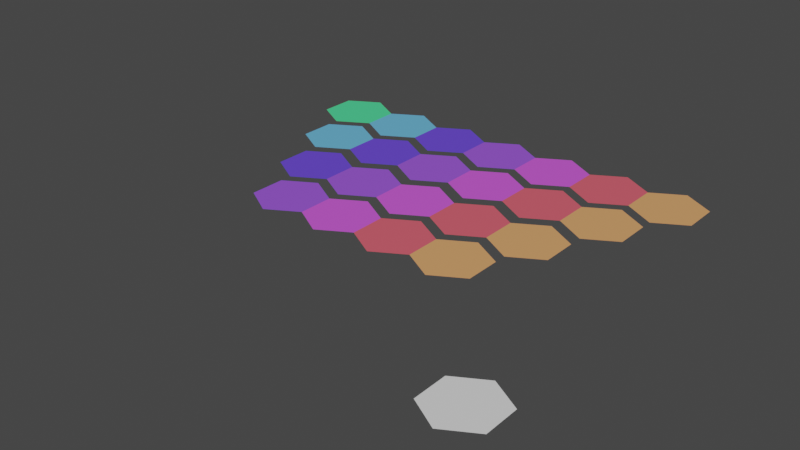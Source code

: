 # Source: multihex.blend  (saved by Blender 2.81.16; exported with 4.5.12 LTS)
import bpy
from mathutils import Matrix  # noqa: F401  (used for matrix-valued properties, if any)

bpy.ops.wm.read_factory_settings(use_empty=True)
scene = bpy.context.scene
scene.name = 'Scene'

# ---- collections
col_collection = bpy.data.collections.new('Collection'); scene.collection.children.link(col_collection)

# ---- materials (node trees are filled in below, after node groups)
mat_material_001 = bpy.data.materials.new('Material.001')
mat_material_001.use_transparent_shadow = False
mat_material_002 = bpy.data.materials.new('Material.002')
mat_material_002.use_transparent_shadow = False
mat_material_003 = bpy.data.materials.new('Material.003')
mat_material_003.use_transparent_shadow = False
mat_material_004 = bpy.data.materials.new('Material.004')
mat_material_004.use_transparent_shadow = False
mat_material_005 = bpy.data.materials.new('Material.005')
mat_material_005.use_transparent_shadow = False
mat_material_006 = bpy.data.materials.new('Material.006')
mat_material_006.use_transparent_shadow = False
mat_material_007 = bpy.data.materials.new('Material.007')
mat_material_007.use_transparent_shadow = False

# ---- material node trees
mat_material_001.use_nodes = True; mat_material_001.node_tree.nodes.clear()
_N = mat_material_001.node_tree.nodes; _L = mat_material_001.node_tree.links
n0 = _N.new('ShaderNodeOutputMaterial'); n0.name = 'Material Output'; n0.location = (300, 300)
n1 = _N.new('ShaderNodeBsdfPrincipled'); n1.name = 'Principled BSDF'; n1.location = (10, 300)
n1.distribution = 'GGX'
n1.subsurface_method = 'BURLEY'
n1.inputs[0].default_value = (0.8, 0.3705, 0.1432, 1.0)
n1.inputs[3].default_value = 1.45
n1.inputs[27].default_value = (0.0, 0.0, 0.0, 1.0)
n1.inputs[28].default_value = 1.0
_L.new(n1.outputs[0], n0.inputs[0])
n0.is_active_output = True
mat_material_002.use_nodes = True; mat_material_002.node_tree.nodes.clear()
_N = mat_material_002.node_tree.nodes; _L = mat_material_002.node_tree.links
n0 = _N.new('ShaderNodeOutputMaterial'); n0.name = 'Material Output'; n0.location = (300, 300)
n1 = _N.new('ShaderNodeBsdfPrincipled'); n1.name = 'Principled BSDF'; n1.location = (10, 300)
n1.distribution = 'GGX'
n1.subsurface_method = 'BURLEY'
n1.inputs[0].default_value = (0.8, 0.1136, 0.1541, 1.0)
n1.inputs[3].default_value = 1.45
n1.inputs[27].default_value = (0.0, 0.0, 0.0, 1.0)
n1.inputs[28].default_value = 1.0
_L.new(n1.outputs[0], n0.inputs[0])
n0.is_active_output = True
mat_material_003.use_nodes = True; mat_material_003.node_tree.nodes.clear()
_N = mat_material_003.node_tree.nodes; _L = mat_material_003.node_tree.links
n0 = _N.new('ShaderNodeOutputMaterial'); n0.name = 'Material Output'; n0.location = (300, 300)
n1 = _N.new('ShaderNodeBsdfPrincipled'); n1.name = 'Principled BSDF'; n1.location = (10, 300)
n1.distribution = 'GGX'
n1.subsurface_method = 'BURLEY'
n1.inputs[0].default_value = (0.6806, 0.103, 0.8, 1.0)
n1.inputs[3].default_value = 1.45
n1.inputs[27].default_value = (0.0, 0.0, 0.0, 1.0)
n1.inputs[28].default_value = 1.0
_L.new(n1.outputs[0], n0.inputs[0])
n0.is_active_output = True
mat_material_004.use_nodes = True; mat_material_004.node_tree.nodes.clear()
_N = mat_material_004.node_tree.nodes; _L = mat_material_004.node_tree.links
n0 = _N.new('ShaderNodeOutputMaterial'); n0.name = 'Material Output'; n0.location = (300, 300)
n1 = _N.new('ShaderNodeBsdfPrincipled'); n1.name = 'Principled BSDF'; n1.location = (10, 300)
n1.distribution = 'GGX'
n1.subsurface_method = 'BURLEY'
n1.inputs[0].default_value = (0.3174, 0.0934, 0.8, 1.0)
n1.inputs[3].default_value = 1.45
n1.inputs[27].default_value = (0.0, 0.0, 0.0, 1.0)
n1.inputs[28].default_value = 1.0
_L.new(n1.outputs[0], n0.inputs[0])
n0.is_active_output = True
mat_material_005.use_nodes = True; mat_material_005.node_tree.nodes.clear()
_N = mat_material_005.node_tree.nodes; _L = mat_material_005.node_tree.links
n0 = _N.new('ShaderNodeOutputMaterial'); n0.name = 'Material Output'; n0.location = (300, 300)
n1 = _N.new('ShaderNodeBsdfPrincipled'); n1.name = 'Principled BSDF'; n1.location = (10, 300)
n1.distribution = 'GGX'
n1.subsurface_method = 'BURLEY'
n1.inputs[0].default_value = (0.1379, 0.0653, 0.8, 1.0)
n1.inputs[3].default_value = 1.45
n1.inputs[27].default_value = (0.0, 0.0, 0.0, 1.0)
n1.inputs[28].default_value = 1.0
_L.new(n1.outputs[0], n0.inputs[0])
n0.is_active_output = True
mat_material_006.use_nodes = True; mat_material_006.node_tree.nodes.clear()
_N = mat_material_006.node_tree.nodes; _L = mat_material_006.node_tree.links
n0 = _N.new('ShaderNodeOutputMaterial'); n0.name = 'Material Output'; n0.location = (300, 300)
n1 = _N.new('ShaderNodeBsdfPrincipled'); n1.name = 'Principled BSDF'; n1.location = (10, 300)
n1.distribution = 'GGX'
n1.subsurface_method = 'BURLEY'
n1.inputs[0].default_value = (0.1419, 0.4905, 0.8, 1.0)
n1.inputs[3].default_value = 1.45
n1.inputs[27].default_value = (0.0, 0.0, 0.0, 1.0)
n1.inputs[28].default_value = 1.0
_L.new(n1.outputs[0], n0.inputs[0])
n0.is_active_output = True
mat_material_007.use_nodes = True; mat_material_007.node_tree.nodes.clear()
_N = mat_material_007.node_tree.nodes; _L = mat_material_007.node_tree.links
n0 = _N.new('ShaderNodeOutputMaterial'); n0.name = 'Material Output'; n0.location = (300, 300)
n1 = _N.new('ShaderNodeBsdfPrincipled'); n1.name = 'Principled BSDF'; n1.location = (10, 300)
n1.distribution = 'GGX'
n1.subsurface_method = 'BURLEY'
n1.inputs[0].default_value = (0.07798, 0.8, 0.3074, 1.0)
n1.inputs[3].default_value = 1.45
n1.inputs[27].default_value = (0.0, 0.0, 0.0, 1.0)
n1.inputs[28].default_value = 1.0
_L.new(n1.outputs[0], n0.inputs[0])
n0.is_active_output = True

# ---- world
world_world = bpy.data.worlds.new('World'); scene.world = world_world
world_world.use_nodes = True; world_world.node_tree.nodes.clear()
_N = world_world.node_tree.nodes; _L = world_world.node_tree.links
n0 = _N.new('ShaderNodeOutputWorld'); n0.name = 'World Output'; n0.location = (300, 300)
n1 = _N.new('ShaderNodeBackground'); n1.name = 'Background'; n1.location = (10, 300)
n1.inputs[0].default_value = (0.05088, 0.05088, 0.05088, 1.0)
_L.new(n1.outputs[0], n0.inputs[0])
n0.is_active_output = True
world_world.color = (0.05088, 0.05088, 0.05088)
world_world.use_sun_shadow = False
world_world.sun_shadow_jitter_overblur = 0.0

# ---- meshes
me_cylinder_001 = bpy.data.meshes.new('Cylinder.001')
me_cylinder_001.from_pydata([(5.196, 1.0, -4.619e-07), (4.33, 0.5, -4.023e-07), (4.33, -0.5, -4.023e-07), (5.196, -1.0, -4.619e-07), (6.062, -0.5, -5.513e-07), (6.062, 0.5, -5.513e-07), (3.464, 1.0, -2.831e-07), (2.598, 0.5, -2.235e-07), (2.598, -0.5, -2.235e-07), (3.464, -1.0, -2.831e-07), (1.732, 1.0, -1.639e-07), (0.866, 0.5, -1.043e-07), (0.866, -0.5, -1.043e-07), (1.732, -1.0, -1.639e-07), (-2.98e-08, 1.0, 1.49e-08), (-0.866, 0.5, 7.451e-08), (-0.866, -0.5, 7.451e-08), (-2.98e-08, -1.0, 1.49e-08), (-1.732, 1.0, 1.341e-07), (-2.598, 0.5, 1.937e-07), (-2.598, -0.5, 1.937e-07), (-1.732, -1.0, 1.341e-07), (-3.464, 1.0, 3.129e-07), (-4.33, 0.5, 3.725e-07), (-4.33, -0.5, 3.725e-07), (-3.464, -1.0, 3.129e-07), (-5.196, 1.0, 4.321e-07), (-6.062, 0.5, 5.513e-07), (-6.062, -0.5, 5.513e-07), (-5.196, -1.0, 4.321e-07)], [], [(4, 5, 1), (7, 9, 1), (11, 13, 7), (15, 17, 11), (19, 21, 15), (23, 25, 19), (29, 24, 23), (5, 0, 1), (1, 2, 3), (3, 4, 1), (1, 6, 7), (7, 8, 9), (9, 2, 1), (7, 10, 11), (11, 12, 13), (13, 8, 7), (11, 14, 15), (15, 16, 17), (17, 12, 11), (15, 18, 19), (19, 20, 21), (21, 16, 15), (19, 22, 23), (23, 24, 25), (25, 20, 19), (23, 26, 27), (27, 28, 23), (28, 29, 23)])
me_cylinder_001.polygons.foreach_set('material_index', [0, 1, 2, 3, 4, 5, 6, 0, 0, 0, 1, 1, 1, 2, 2, 2, 3, 3, 3, 4, 4, 4, 5, 5, 5, 6, 6, 6])
_uv = me_cylinder_001.uv_layers.new(name='UVMap')
_uv.uv.foreach_set('vector', [0.5422, 0.13, 0.5422, 0.37, 0.9578, 0.37, 0.9578, 0.37, 0.75, 0.01, 0.5422, 0.37, 0.9578, 0.37, 0.75, 0.01, 0.5422, 0.37, 0.9578, 0.37, 0.75, 0.01, 0.5422, 0.37, 0.9578, 0.37, 0.75, 0.01, 0.5422, 0.37, 0.9578, 0.37, 0.75, 0.01, 0.5422, 0.37, 0.75, 0.01, 0.5422, 0.13, 0.5422, 0.37, 0.5422, 0.37, 0.75, 0.49, 0.9578, 0.37, 0.9578, 0.37, 0.9578, 0.13, 0.75, 0.01, 0.75, 0.01, 0.5422, 0.13, 0.9578, 0.37, 0.5422, 0.37, 0.75, 0.49, 0.9578, 0.37, 0.9578, 0.37, 0.9578, 0.13, 0.75, 0.01, 0.75, 0.01, 0.5422, 0.13, 0.5422, 0.37, 0.5422, 0.37, 0.75, 0.49, 0.9578, 0.37, 0.9578, 0.37, 0.9578, 0.13, 0.75, 0.01, 0.75, 0.01, 0.5422, 0.13, 0.5422, 0.37, 0.5422, 0.37, 0.75, 0.49, 0.9578, 0.37, 0.9578, 0.37, 0.9578, 0.13, 0.75, 0.01, 0.75, 0.01, 0.5422, 0.13, 0.5422, 0.37, 0.5422, 0.37, 0.75, 0.49, 0.9578, 0.37, 0.9578, 0.37, 0.9578, 0.13, 0.75, 0.01, 0.75, 0.01, 0.5422, 0.13, 0.5422, 0.37, 0.5422, 0.37, 0.75, 0.49, 0.9578, 0.37, 0.9578, 0.37, 0.9578, 0.13, 0.75, 0.01, 0.75, 0.01, 0.5422, 0.13, 0.5422, 0.37, 0.5422, 0.37, 0.75, 0.49, 0.9578, 0.37, 0.9578, 0.37, 0.9578, 0.13, 0.5422, 0.37, 0.9578, 0.13, 0.75, 0.01, 0.5422, 0.37])
me_cylinder_001.materials.append(mat_material_001)
me_cylinder_001.materials.append(mat_material_002)
me_cylinder_001.materials.append(mat_material_003)
me_cylinder_001.materials.append(mat_material_004)
me_cylinder_001.materials.append(mat_material_005)
me_cylinder_001.materials.append(mat_material_006)
me_cylinder_001.materials.append(mat_material_007)
me_cylinder_001.use_remesh_fix_poles = True
me_cylinder_001.use_remesh_preserve_attributes = False
me_cylinder_001.use_mirror_vertex_groups = False
me_cylinder_001.update()
me_cylinder_004 = bpy.data.meshes.new('Cylinder.004')
me_cylinder_004.from_pydata([(0.0, 1.0, -0.5), (0.866, 0.5, -0.5), (0.866, -0.5, -0.5), (-8.742e-08, -1.0, -0.5), (-0.866, -0.5, -0.5), (-0.866, 0.5, -0.5)], [], [(0, 1, 2, 3, 4, 5)])
_uv = me_cylinder_004.uv_layers.new(name='UVMap')
_uv.uv.foreach_set('vector', [0.75, 0.49, 0.9578, 0.37, 0.9578, 0.13, 0.75, 0.01, 0.5422, 0.13, 0.5422, 0.37])
me_cylinder_004.use_remesh_fix_poles = True
me_cylinder_004.use_remesh_preserve_attributes = False
me_cylinder_004.use_mirror_vertex_groups = False
me_cylinder_004.update()
me_cylinder_005 = bpy.data.meshes.new('Cylinder.005')
me_cylinder_005.from_pydata([(4.33, 1.0, -5.364e-07), (3.464, 0.5, -4.768e-07), (3.464, -0.5, -4.768e-07), (4.33, -1.0, -5.364e-07), (5.196, -0.5, -6.258e-07), (5.196, 0.5, -6.258e-07), (2.598, 1.0, -3.576e-07), (1.732, 0.5, -2.98e-07), (1.732, -0.5, -2.98e-07), (2.598, -1.0, -3.576e-07), (0.866, 1.0, -2.384e-07), (0.0, 0.5, -1.788e-07), (0.0, -0.5, -1.788e-07), (0.866, -1.0, -2.384e-07), (-0.866, 1.0, -5.96e-08), (-1.732, 0.5, 0.0), (-1.732, -0.5, 0.0), (-0.866, -1.0, -5.96e-08), (-2.598, 1.0, 5.96e-08), (-3.464, 0.5, 1.192e-07), (-3.464, -0.5, 1.192e-07), (-2.598, -1.0, 5.96e-08), (-4.33, 1.0, 2.384e-07), (-5.196, 0.5, 2.98e-07), (-5.196, -0.5, 2.98e-07), (-4.33, -1.0, 2.384e-07)], [], [(4, 5, 1), (7, 9, 1), (11, 13, 7), (15, 17, 11), (19, 21, 15), (23, 25, 19), (5, 0, 1), (1, 2, 3), (3, 4, 1), (1, 6, 7), (7, 8, 9), (9, 2, 1), (7, 10, 11), (11, 12, 13), (13, 8, 7), (11, 14, 15), (15, 16, 17), (17, 12, 11), (15, 18, 19), (19, 20, 21), (21, 16, 15), (19, 22, 23), (23, 24, 25), (25, 20, 19)])
me_cylinder_005.polygons.foreach_set('material_index', [0, 1, 2, 3, 4, 5, 0, 0, 0, 1, 1, 1, 2, 2, 2, 3, 3, 3, 4, 4, 4, 5, 5, 5])
_uv = me_cylinder_005.uv_layers.new(name='UVMap')
_uv.uv.foreach_set('vector', [0.5422, 0.13, 0.5422, 0.37, 0.9578, 0.37, 0.9578, 0.37, 0.75, 0.01, 0.5422, 0.37, 0.9578, 0.37, 0.75, 0.01, 0.5422, 0.37, 0.9578, 0.37, 0.75, 0.01, 0.5422, 0.37, 0.9578, 0.37, 0.75, 0.01, 0.5422, 0.37, 0.9578, 0.37, 0.75, 0.01, 0.5422, 0.37, 0.5422, 0.37, 0.75, 0.49, 0.9578, 0.37, 0.9578, 0.37, 0.9578, 0.13, 0.75, 0.01, 0.75, 0.01, 0.5422, 0.13, 0.9578, 0.37, 0.5422, 0.37, 0.75, 0.49, 0.9578, 0.37, 0.9578, 0.37, 0.9578, 0.13, 0.75, 0.01, 0.75, 0.01, 0.5422, 0.13, 0.5422, 0.37, 0.5422, 0.37, 0.75, 0.49, 0.9578, 0.37, 0.9578, 0.37, 0.9578, 0.13, 0.75, 0.01, 0.75, 0.01, 0.5422, 0.13, 0.5422, 0.37, 0.5422, 0.37, 0.75, 0.49, 0.9578, 0.37, 0.9578, 0.37, 0.9578, 0.13, 0.75, 0.01, 0.75, 0.01, 0.5422, 0.13, 0.5422, 0.37, 0.5422, 0.37, 0.75, 0.49, 0.9578, 0.37, 0.9578, 0.37, 0.9578, 0.13, 0.75, 0.01, 0.75, 0.01, 0.5422, 0.13, 0.5422, 0.37, 0.5422, 0.37, 0.75, 0.49, 0.9578, 0.37, 0.9578, 0.37, 0.9578, 0.13, 0.75, 0.01, 0.75, 0.01, 0.5422, 0.13, 0.5422, 0.37])
me_cylinder_005.materials.append(mat_material_001)
me_cylinder_005.materials.append(mat_material_002)
me_cylinder_005.materials.append(mat_material_003)
me_cylinder_005.materials.append(mat_material_004)
me_cylinder_005.materials.append(mat_material_005)
me_cylinder_005.materials.append(mat_material_006)
me_cylinder_005.use_remesh_fix_poles = True
me_cylinder_005.use_remesh_preserve_attributes = False
me_cylinder_005.use_mirror_vertex_groups = False
me_cylinder_005.update()
me_cylinder_007 = bpy.data.meshes.new('Cylinder.007')
me_cylinder_007.from_pydata([(3.464, 1.0, -4.768e-07), (2.598, 0.5, -4.172e-07), (2.598, -0.5, -4.172e-07), (3.464, -1.0, -4.768e-07), (4.33, -0.5, -5.662e-07), (4.33, 0.5, -5.662e-07), (1.732, 1.0, -2.98e-07), (0.866, 0.5, -2.384e-07), (0.866, -0.5, -2.384e-07), (1.732, -1.0, -2.98e-07), (0.0, 1.0, -1.788e-07), (-0.866, 0.5, -1.192e-07), (-0.866, -0.5, -1.192e-07), (0.0, -1.0, -1.788e-07), (-1.732, 1.0, 0.0), (-2.598, 0.5, 5.96e-08), (-2.598, -0.5, 5.96e-08), (-1.732, -1.0, 0.0), (-3.464, 1.0, 1.192e-07), (-4.33, 0.5, 1.788e-07), (-4.33, -0.5, 1.788e-07), (-3.464, -1.0, 1.192e-07)], [], [(4, 5, 1), (7, 9, 1), (11, 13, 7), (15, 17, 11), (19, 21, 15), (5, 0, 1), (1, 2, 3), (3, 4, 1), (1, 6, 7), (7, 8, 9), (9, 2, 1), (7, 10, 11), (11, 12, 13), (13, 8, 7), (11, 14, 15), (15, 16, 17), (17, 12, 11), (15, 18, 19), (19, 20, 21), (21, 16, 15)])
me_cylinder_007.polygons.foreach_set('material_index', [0, 1, 2, 3, 4, 0, 0, 0, 1, 1, 1, 2, 2, 2, 3, 3, 3, 4, 4, 4])
_uv = me_cylinder_007.uv_layers.new(name='UVMap')
_uv.uv.foreach_set('vector', [0.5422, 0.13, 0.5422, 0.37, 0.9578, 0.37, 0.9578, 0.37, 0.75, 0.01, 0.5422, 0.37, 0.9578, 0.37, 0.75, 0.01, 0.5422, 0.37, 0.9578, 0.37, 0.75, 0.01, 0.5422, 0.37, 0.9578, 0.37, 0.75, 0.01, 0.5422, 0.37, 0.5422, 0.37, 0.75, 0.49, 0.9578, 0.37, 0.9578, 0.37, 0.9578, 0.13, 0.75, 0.01, 0.75, 0.01, 0.5422, 0.13, 0.9578, 0.37, 0.5422, 0.37, 0.75, 0.49, 0.9578, 0.37, 0.9578, 0.37, 0.9578, 0.13, 0.75, 0.01, 0.75, 0.01, 0.5422, 0.13, 0.5422, 0.37, 0.5422, 0.37, 0.75, 0.49, 0.9578, 0.37, 0.9578, 0.37, 0.9578, 0.13, 0.75, 0.01, 0.75, 0.01, 0.5422, 0.13, 0.5422, 0.37, 0.5422, 0.37, 0.75, 0.49, 0.9578, 0.37, 0.9578, 0.37, 0.9578, 0.13, 0.75, 0.01, 0.75, 0.01, 0.5422, 0.13, 0.5422, 0.37, 0.5422, 0.37, 0.75, 0.49, 0.9578, 0.37, 0.9578, 0.37, 0.9578, 0.13, 0.75, 0.01, 0.75, 0.01, 0.5422, 0.13, 0.5422, 0.37])
me_cylinder_007.materials.append(mat_material_001)
me_cylinder_007.materials.append(mat_material_002)
me_cylinder_007.materials.append(mat_material_003)
me_cylinder_007.materials.append(mat_material_004)
me_cylinder_007.materials.append(mat_material_005)
me_cylinder_007.use_remesh_fix_poles = True
me_cylinder_007.use_remesh_preserve_attributes = False
me_cylinder_007.use_mirror_vertex_groups = False
me_cylinder_007.update()
me_cylinder_009 = bpy.data.meshes.new('Cylinder.009')
me_cylinder_009.from_pydata([(2.598, 1.0, -2.98e-07), (1.732, 0.5, -2.384e-07), (1.732, -0.5, -2.384e-07), (2.598, -1.0, -2.98e-07), (3.464, -0.5, -3.874e-07), (3.464, 0.5, -3.874e-07), (0.866, 1.0, -1.192e-07), (2.384e-07, 0.5, -5.96e-08), (2.384e-07, -0.5, -5.96e-08), (0.866, -1.0, -1.192e-07), (-0.866, 1.0, 0.0), (-1.732, 0.5, 5.96e-08), (-1.732, -0.5, 5.96e-08), (-0.866, -1.0, 0.0), (-2.598, 1.0, 1.788e-07), (-3.464, 0.5, 2.384e-07), (-3.464, -0.5, 2.384e-07), (-2.598, -1.0, 1.788e-07)], [], [(4, 5, 1), (7, 9, 1), (11, 13, 7), (15, 17, 11), (5, 0, 1), (1, 2, 3), (3, 4, 1), (1, 6, 7), (7, 8, 9), (9, 2, 1), (7, 10, 11), (11, 12, 13), (13, 8, 7), (11, 14, 15), (15, 16, 17), (17, 12, 11)])
me_cylinder_009.polygons.foreach_set('material_index', [0, 1, 2, 3, 0, 0, 0, 1, 1, 1, 2, 2, 2, 3, 3, 3])
_uv = me_cylinder_009.uv_layers.new(name='UVMap')
_uv.uv.foreach_set('vector', [0.5422, 0.13, 0.5422, 0.37, 0.9578, 0.37, 0.9578, 0.37, 0.75, 0.01, 0.5422, 0.37, 0.9578, 0.37, 0.75, 0.01, 0.5422, 0.37, 0.9578, 0.37, 0.75, 0.01, 0.5422, 0.37, 0.5422, 0.37, 0.75, 0.49, 0.9578, 0.37, 0.9578, 0.37, 0.9578, 0.13, 0.75, 0.01, 0.75, 0.01, 0.5422, 0.13, 0.9578, 0.37, 0.5422, 0.37, 0.75, 0.49, 0.9578, 0.37, 0.9578, 0.37, 0.9578, 0.13, 0.75, 0.01, 0.75, 0.01, 0.5422, 0.13, 0.5422, 0.37, 0.5422, 0.37, 0.75, 0.49, 0.9578, 0.37, 0.9578, 0.37, 0.9578, 0.13, 0.75, 0.01, 0.75, 0.01, 0.5422, 0.13, 0.5422, 0.37, 0.5422, 0.37, 0.75, 0.49, 0.9578, 0.37, 0.9578, 0.37, 0.9578, 0.13, 0.75, 0.01, 0.75, 0.01, 0.5422, 0.13, 0.5422, 0.37])
me_cylinder_009.materials.append(mat_material_001)
me_cylinder_009.materials.append(mat_material_002)
me_cylinder_009.materials.append(mat_material_003)
me_cylinder_009.materials.append(mat_material_004)
me_cylinder_009.use_remesh_fix_poles = True
me_cylinder_009.use_remesh_preserve_attributes = False
me_cylinder_009.use_mirror_vertex_groups = False
me_cylinder_009.update()

# ---- objects
ob_row7 = bpy.data.objects.new('row7', me_cylinder_001)
ob_hex = bpy.data.objects.new('hex', me_cylinder_004)
ob_row6 = bpy.data.objects.new('row6', me_cylinder_005)
ob_row5 = bpy.data.objects.new('row5', me_cylinder_007)
ob_row4 = bpy.data.objects.new('row4', me_cylinder_009)

# ---- transforms, parenting, visibility, modifiers, constraints
ob_row7.location = (0.0, 0.0, 0.0)
ob_row7.lineart.crease_threshold = 0.0
ob_hex.location = (5.771, -9.252, 0.0)
ob_hex.scale = (-1.0, 1.0, 1.0)
ob_hex.lineart.crease_threshold = 0.0
ob_row6.location = (0.0, -1.816, 0.0)
ob_row6.lineart.crease_threshold = 0.0
ob_row5.location = (0.0, -3.689, 0.0)
ob_row5.lineart.crease_threshold = 0.0
ob_row4.location = (0.0, -5.518, 0.0)
ob_row4.lineart.crease_threshold = 0.0

# ---- collection membership
col_collection.objects.link(ob_row7)
col_collection.objects.link(ob_hex)
col_collection.objects.link(ob_row6)
col_collection.objects.link(ob_row5)
col_collection.objects.link(ob_row4)

# ---- scene / render settings (as saved in the file)
scene.frame_start = 1; scene.frame_end = 250; scene.frame_set(86)
scene.render.engine = 'BLENDER_EEVEE_NEXT'
scene.cycles.use_denoising = False
scene.cycles.samples = 128
scene.cycles.sampling_pattern = 'TABULATED_SOBOL'
scene.cycles.use_adaptive_sampling = False
scene.cycles.use_light_tree = False
scene.view_settings.view_transform = 'Filmic'
bpy.context.view_layer.update()

# ---- added for rendering (the .blend has no active camera and no usable light): camera, sun
cam_auto = bpy.data.cameras.new('AutoCamera')
cam_auto.lens = 50.0
cam_auto.sensor_width = 36.0
cam_auto.clip_end = 1000.0
ob_auto_camera = bpy.data.objects.new('AutoCamera', cam_auto)
scene.collection.objects.link(ob_auto_camera)
ob_auto_camera.location = (15.9929, -23.4725, 12.3143)
ob_auto_camera.rotation_euler = (1.09748, -7.21219e-08, 0.694738)
scene.camera = ob_auto_camera
light_auto_sun = bpy.data.lights.new('AutoSun', 'SUN')
light_auto_sun.energy = 3.0
light_auto_sun.angle = 0.0523599
ob_auto_sun = bpy.data.objects.new('AutoSun', light_auto_sun)
scene.collection.objects.link(ob_auto_sun)
ob_auto_sun.rotation_euler = (0.872665, 0.174533, 0.523599)
bpy.context.view_layer.update()
